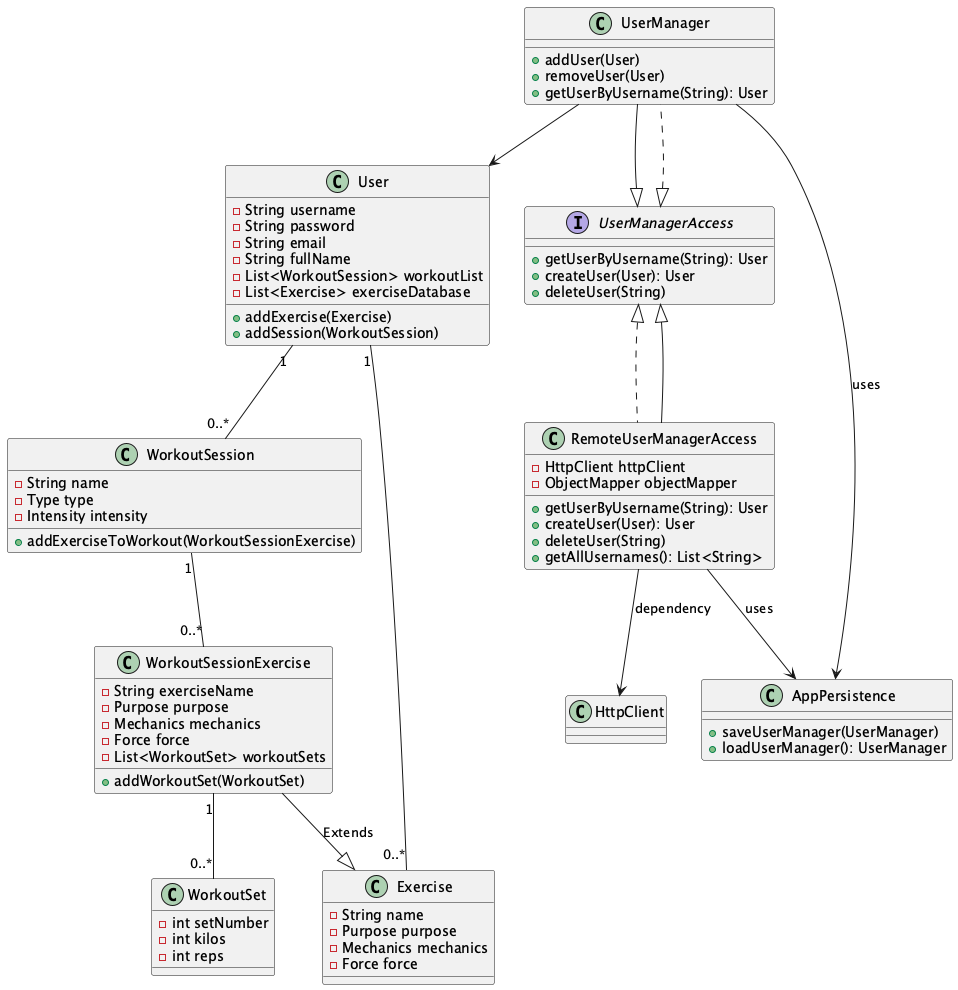

The diagram above was rendered by PlantUML. Its source (embedded in the PNG):
@startuml ClassDiagramR3
class User {
    - String username
    - String password
    - String email
    - String fullName
    - List<WorkoutSession> workoutList
    - List<Exercise> exerciseDatabase
    + addExercise(Exercise)
    + addSession(WorkoutSession)
}

class WorkoutSession {
    - String name
    - Type type
    - Intensity intensity
    + addExerciseToWorkout(WorkoutSessionExercise)
}

class WorkoutSessionExercise {
    - String exerciseName
    - Purpose purpose
    - Mechanics mechanics
    - Force force
    - List<WorkoutSet> workoutSets
    + addWorkoutSet(WorkoutSet)
}

class WorkoutSet {
    - int setNumber
    - int kilos
    - int reps
}

class Exercise {
    - String name
    - Purpose purpose
    - Mechanics mechanics
    - Force force
}

class RemoteUserManagerAccess {
    - HttpClient httpClient
    - ObjectMapper objectMapper
    + getUserByUsername(String): User
    + createUser(User): User
    + deleteUser(String)
    + getAllUsernames(): List<String>
}

class UserManager {
    + addUser(User)
    + removeUser(User)
    + getUserByUsername(String): User
}

interface UserManagerAccess {
    + getUserByUsername(String): User
    + createUser(User): User
    + deleteUser(String)
}

class AppPersistence {
    + saveUserManager(UserManager)
    + loadUserManager(): UserManager
}

UserManagerAccess <|.. RemoteUserManagerAccess
UserManagerAccess <|.. UserManager

User "1" -- "0..*" WorkoutSession
WorkoutSession "1" -- "0..*" WorkoutSessionExercise
WorkoutSessionExercise "1" -- "0..*" WorkoutSet
User "1" -- "0..*" Exercise

UserManager --> User
UserManager --|> UserManagerAccess
WorkoutSessionExercise --|> Exercise: Extends
RemoteUserManagerAccess --|> UserManagerAccess
RemoteUserManagerAccess --> HttpClient : dependency
UserManager --> AppPersistence : uses
RemoteUserManagerAccess --> AppPersistence : uses
@enduml